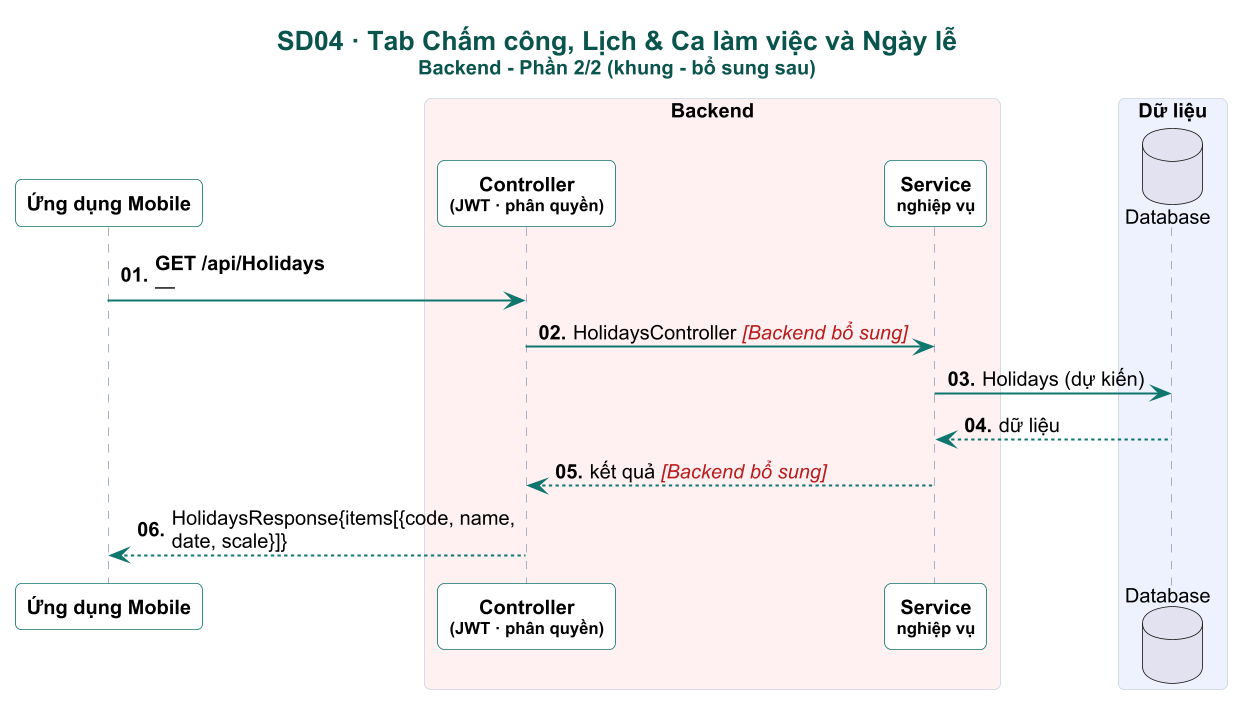

The diagram above was rendered by PlantUML. Its source (embedded in the PNG):
@startuml

skinparam dpi 160
skinparam defaultFontName Arial
skinparam defaultFontSize 12
skinparam shadowing false
skinparam roundCorner 8
skinparam maxMessageSize 230
skinparam sequenceMessageAlign left
skinparam responseMessageBelowArrow true
skinparam ParticipantPadding 4
skinparam BoxPadding 4
skinparam titleFontSize 16
skinparam titleFontStyle bold
skinparam titleFontColor #0A544E
skinparam sequence {
  ArrowColor #0F766E
  ArrowThickness 1.2
  LifeLineBorderColor #94A3B8
  LifeLineBackgroundColor #CCFBF1
  ParticipantBorderColor #0F766E
  ParticipantBackgroundColor #FFFFFF
  ParticipantFontStyle bold
  ActorBorderColor #0F766E
  ActorBackgroundColor #FFF8EC
  BoxBorderColor #CBD5E1
  GroupBorderColor #B45309
  GroupBackgroundColor #FFFBEB
  GroupHeaderFontColor #92400E
  DividerBackgroundColor #F0FDFA
  DividerBorderColor #0F766E
  ReferenceBackgroundColor #F8FAFC
}
skinparam note {
  BackgroundColor #FFF8EC
  BorderColor #F59E0B
  FontSize 11
}

autonumber "<b>00."
title SD04 · Tab Chấm công, Lịch & Ca làm việc và Ngày lễ\n<size:12>Backend - Phần 2/2 (khung - bổ sung sau)</size>
participant "Ứng dụng Mobile" as APP
box "Backend" #FFF1F2
participant "Controller\n<size:10>(JWT · phân quyền)</size>" as CTL
participant "Service\n<size:10>nghiệp vụ</size>" as SVC
end box
box "Dữ liệu" #EEF2FF
database "Database" as DB
end box

hide unlinked
APP -> CTL : <b>GET /api/Holidays</b>\n—
CTL -> SVC : HolidaysController <color:#B91C1C><i>[Backend bổ sung]</i></color>
SVC -> DB : Holidays (dự kiến)
DB --> SVC : dữ liệu
SVC --> CTL : kết quả <color:#B91C1C><i>[Backend bổ sung]</i></color>
CTL --> APP : HolidaysResponse{items[{code, name, date, scale}]}
@enduml